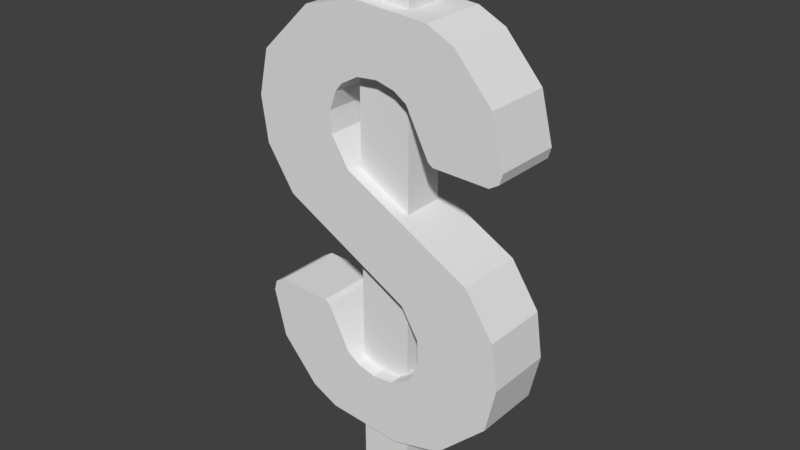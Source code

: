 # Source: dollar_sign_lowpoly.blend  (saved by Blender 2.77.0; exported with 4.5.12 LTS)
import bpy
from mathutils import Matrix  # noqa: F401  (used for matrix-valued properties, if any)

bpy.ops.wm.read_factory_settings(use_empty=True)
scene = bpy.context.scene
scene.name = 'Scene'

# ---- collections
col_collection_1 = bpy.data.collections.new('Collection 1'); scene.collection.children.link(col_collection_1)

# ---- materials (node trees are filled in below, after node groups)
mat_base = bpy.data.materials.new('base')
mat_base.alpha_threshold = 0.0
mat_base.use_transparent_shadow = False
mat_base.roughness = 0.5

# ---- material node trees

# ---- world
world_world = bpy.data.worlds.new('World'); scene.world = world_world
world_world.color = (0.05088, 0.05088, 0.05088)
world_world.use_sun_shadow = False
world_world.sun_shadow_jitter_overblur = 0.0
world_world.cycles.sampling_method = 'MANUAL'

# ---- meshes
me_mesh_007 = bpy.data.meshes.new('Mesh.007')
me_mesh_007.from_pydata([(0.7816, -0.25, -0.09772), (0.9908, -0.25, -0.4144), (1.038, -0.25, -0.7452), (0.963, -0.25, -1.078), (0.5909, -0.25, -1.437), (0.2102, -0.25, -1.538), (-0.344, -0.25, -1.495), (-0.5448, -0.25, -1.397), (-0.8188, -0.25, -1.087), (-0.9079, -0.25, -0.7326), (-0.8856, -0.25, -0.6576), (-0.8144, -0.25, -0.6143), (-0.4054, -0.25, -0.6271), (-0.3711, -0.25, -0.6518), (-0.2011, -0.25, -0.9774), (-0.1045, -0.25, -1.04), (0.02959, -0.25, -1.074), (0.1825, -0.25, -1.06), (0.3136, -0.25, -0.9871), (0.3615, -0.25, -0.93), (0.415, -0.25, -0.788), (0.4066, -0.25, -0.6298), (0.2753, -0.25, -0.4181), (-0.6753, -0.25, 0.09772), (-0.8846, -0.25, 0.4144), (-0.9321, -0.25, 0.7452), (-0.8567, -0.25, 1.078), (-0.4846, -0.25, 1.437), (-0.1039, -0.25, 1.538), (0.4502, -0.25, 1.495), (0.6511, -0.25, 1.397), (0.9251, -0.25, 1.087), (1.014, -0.25, 0.7326), (0.9919, -0.25, 0.6576), (0.9207, -0.25, 0.6143), (0.5117, -0.25, 0.6271), (0.4774, -0.25, 0.6518), (0.3073, -0.25, 0.9774), (0.2107, -0.25, 1.04), (0.07668, -0.25, 1.074), (-0.07618, -0.25, 1.06), (-0.2073, -0.25, 0.9871), (-0.2553, -0.25, 0.93), (-0.3087, -0.25, 0.788), (-0.3003, -0.25, 0.6298), (-0.169, -0.25, 0.4181), (0.7816, 0.25, -0.09772), (0.9908, 0.25, -0.4144), (1.038, 0.25, -0.7452), (0.963, 0.25, -1.078), (0.5909, 0.25, -1.437), (0.2102, 0.25, -1.538), (-0.344, 0.25, -1.495), (-0.5448, 0.25, -1.397), (-0.8188, 0.25, -1.087), (-0.9079, 0.25, -0.7326), (-0.8856, 0.25, -0.6576), (-0.8144, 0.25, -0.6143), (-0.4054, 0.25, -0.6271), (-0.3711, 0.25, -0.6518), (-0.2011, 0.25, -0.9774), (-0.1045, 0.25, -1.04), (0.02959, 0.25, -1.074), (0.1825, 0.25, -1.06), (0.3136, 0.25, -0.9871), (0.3615, 0.25, -0.93), (0.415, 0.25, -0.788), (0.4066, 0.25, -0.6298), (0.2753, 0.25, -0.4181), (-0.6753, 0.25, 0.09772), (-0.8846, 0.25, 0.4144), (-0.9321, 0.25, 0.7452), (-0.8567, 0.25, 1.078), (-0.4846, 0.25, 1.437), (-0.1039, 0.25, 1.538), (0.4502, 0.25, 1.495), (0.6511, 0.25, 1.397), (0.9251, 0.25, 1.087), (1.014, 0.25, 0.7326), (0.9919, 0.25, 0.6576), (0.9207, 0.25, 0.6143), (0.5117, 0.25, 0.6271), (0.4774, 0.25, 0.6518), (0.3073, 0.25, 0.9774), (0.2107, 0.25, 1.04), (0.07668, 0.25, 1.074), (-0.07618, 0.25, 1.06), (-0.2073, 0.25, 0.9871), (-0.2553, 0.25, 0.93), (-0.3087, 0.25, 0.788), (-0.3003, 0.25, 0.6298), (-0.169, 0.25, 0.4181), (-0.1446, 0.15, 1.527), (-0.1446, 0.15, 2.0), (-0.1446, -0.15, 1.527), (-0.1446, -0.15, 2.0), (0.2454, 0.15, 2.0), (0.2454, -0.15, 1.511), (0.2454, -0.15, 2.0), (-0.1446, 0.15, 0.4042), (-0.1446, 0.15, 1.021), (-0.1446, -0.15, 0.4042), (-0.1446, -0.15, 1.021), (0.2454, 0.15, 0.1938), (-0.1045, -0.15, -1.04), (0.2454, -0.15, 0.1938), (-0.1045, 0.15, -1.04), (-0.1446, 0.15, -1.014), (-0.1446, 0.15, -0.1919), (-0.1446, -0.15, -1.014), (-0.1446, -0.15, -0.1919), (0.2454, 0.15, -0.401), (0.2454, -0.15, -0.401), (-0.1446, 0.15, -2.0), (-0.1446, 0.15, -1.51), (-0.1446, -0.15, -2.0), (-0.1446, -0.15, -1.51), (0.2454, 0.15, -2.0), (0.2454, -0.15, -2.0), (0.2454, -0.15, -1.529), (-0.1039, 0.15, 1.538), (-0.1039, -0.15, 1.538), (0.2454, 0.15, 1.511), (-0.07618, 0.15, 1.06), (-0.07618, -0.15, 1.06), (0.07668, 0.15, 1.074), (0.07668, -0.15, 1.074), (0.2107, 0.15, 1.04), (0.2107, -0.15, 1.04), (0.2454, 0.15, 1.016), (0.2454, -0.15, 1.016), (0.02959, -0.15, -1.074), (0.02959, 0.15, -1.074), (0.1825, -0.15, -1.06), (0.1825, 0.15, -1.06), (0.2454, -0.15, -1.024), (0.2454, 0.15, -1.024), (0.2102, 0.15, -1.538), (0.2102, -0.15, -1.538), (0.2454, 0.15, -1.529)], [(131, 132), (123, 124), (104, 106), (137, 138), (121, 120), (125, 126), (127, 128), (133, 134)], [(28, 29, 75, 74), (1, 2, 48, 47), (23, 24, 70, 69), (15, 16, 62, 61), (14, 15, 61, 60), (0, 1, 47, 46), (41, 42, 88, 87), (8, 9, 55, 54), (19, 20, 66, 65), (45, 0, 46, 91), (21, 22, 68, 67), (7, 8, 54, 53), (5, 6, 52, 51), (38, 39, 85, 84), (24, 25, 71, 70), (30, 31, 77, 76), (25, 26, 72, 71), (20, 21, 67, 66), (29, 30, 76, 75), (2, 3, 49, 48), (16, 17, 63, 62), (22, 23, 69, 68), (4, 5, 51, 50), (44, 45, 91, 90), (27, 28, 74, 73), (32, 33, 79, 78), (33, 34, 80, 79), (9, 10, 56, 55), (31, 32, 78, 77), (6, 7, 53, 52), (12, 13, 59, 58), (13, 14, 60, 59), (3, 4, 50, 49), (34, 35, 81, 80), (26, 27, 73, 72), (37, 38, 84, 83), (11, 12, 58, 57), (39, 40, 86, 85), (17, 18, 64, 63), (35, 36, 82, 81), (40, 41, 87, 86), (36, 37, 83, 82), (18, 19, 65, 64), (42, 43, 89, 88), (43, 44, 90, 89), (10, 11, 57, 56), (45, 44, 43, 42, 41, 40, 39, 38, 37, 36, 35, 34, 33, 32, 31, 30, 29, 28, 27, 26, 25, 24, 23, 22, 21, 20, 19, 18, 17, 16, 15, 14, 13, 12, 11, 10, 9, 8, 7, 6, 5, 4, 3, 2, 1, 0), (91, 46, 47, 48, 49, 50, 51, 52, 53, 54, 55, 56, 57, 58, 59, 60, 61, 62, 63, 64, 65, 66, 67, 68, 69, 70, 71, 72, 73, 74, 75, 76, 77, 78, 79, 80, 81, 82, 83, 84, 85, 86, 87, 88, 89, 90), (93, 92, 94, 95), (98, 97, 122, 96), (96, 93, 95, 98), (100, 99, 101, 102), (130, 105, 103, 129), (100, 123, 125, 127, 129, 103, 99), (108, 107, 109, 110), (112, 135, 136, 111), (114, 113, 115, 116), (115, 118, 119, 138, 116), (119, 118, 117, 139), (114, 137, 139, 117, 113), (113, 117, 118, 115), (94, 121, 97, 98, 95), (92, 93, 96, 122, 120), (101, 105, 130, 128, 126, 124, 102), (106, 107, 108, 111, 136, 134, 132), (104, 131, 133, 135, 112, 110, 109)])
me_mesh_007.materials.append(mat_base)
me_mesh_007.use_remesh_preserve_volume = False
me_mesh_007.use_remesh_preserve_attributes = False
me_mesh_007.use_mirror_vertex_groups = False
me_mesh_007.update()

# ---- objects
ob_final = bpy.data.objects.new('final', me_mesh_007)

# ---- transforms, parenting, visibility, modifiers, constraints
ob_final.location = (0.0, 0.0, 0.0)
ob_final.lineart.crease_threshold = 0.0

# ---- collection membership
col_collection_1.objects.link(ob_final)

# ---- scene / render settings (as saved in the file)
scene.frame_start = 1; scene.frame_end = 250; scene.frame_set(1)
scene.render.engine = 'BLENDER_EEVEE_NEXT'
scene.render.resolution_percentage = 50
scene.render.dither_intensity = 0.0
scene.cycles.use_denoising = False
scene.cycles.samples = 128
scene.cycles.sampling_pattern = 'TABULATED_SOBOL'
scene.cycles.light_sampling_threshold = 0.0
scene.cycles.use_adaptive_sampling = False
scene.cycles.use_light_tree = False
scene.cycles.blur_glossy = 0.0
scene.cycles.sample_clamp_indirect = 0.0
scene.view_settings.view_transform = 'Standard'
bpy.context.view_layer.update()

# ---- added for rendering (the .blend has no active camera and no usable light): camera, sun
cam_auto = bpy.data.cameras.new('AutoCamera')
cam_auto.lens = 50.0
cam_auto.sensor_width = 36.0
cam_auto.clip_end = 1000.0
ob_auto_camera = bpy.data.objects.new('AutoCamera', cam_auto)
scene.collection.objects.link(ob_auto_camera)
ob_auto_camera.location = (4.2046, -4.98176, 3.32117)
ob_auto_camera.rotation_euler = (1.09748, -7.21219e-08, 0.694738)
scene.camera = ob_auto_camera
light_auto_sun = bpy.data.lights.new('AutoSun', 'SUN')
light_auto_sun.energy = 3.0
light_auto_sun.angle = 0.0523599
ob_auto_sun = bpy.data.objects.new('AutoSun', light_auto_sun)
scene.collection.objects.link(ob_auto_sun)
ob_auto_sun.rotation_euler = (0.872665, 0.174533, 0.523599)
bpy.context.view_layer.update()
